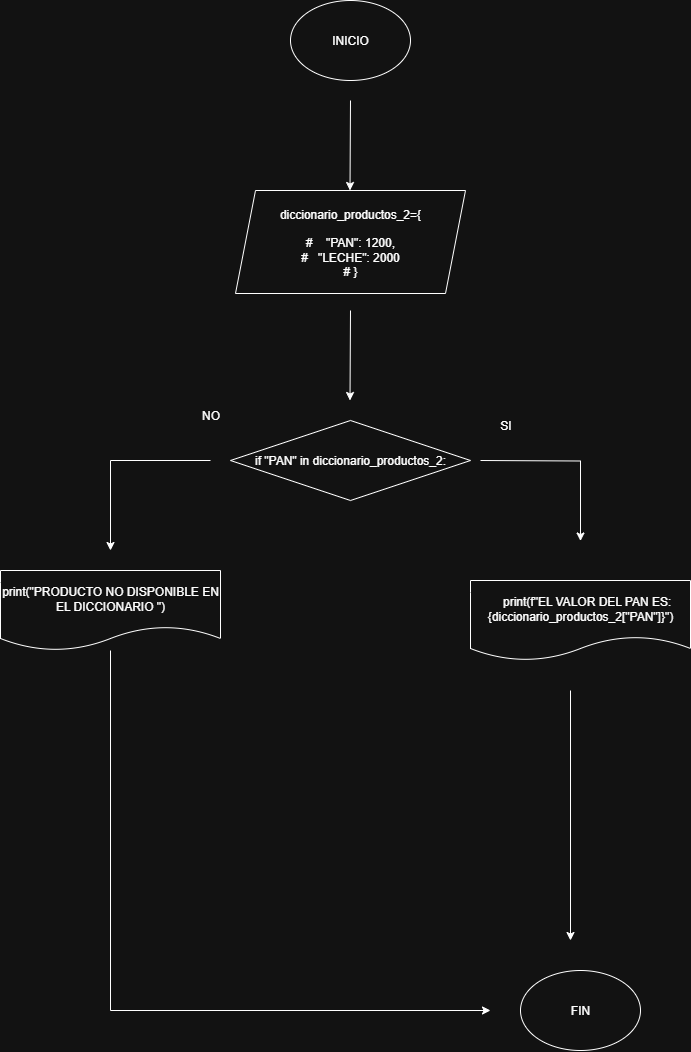

The diagram above was exported from draw.io. Its source (the exported page's mxGraphModel, read from the mxfile embedded in the PNG):
<mxGraphModel dx="623" dy="1534" grid="1" gridSize="10" guides="1" tooltips="1" connect="1" arrows="1" fold="1" page="1" pageScale="1" pageWidth="827" pageHeight="1169" math="0" shadow="0">
  <root>
    <mxCell id="0" />
    <mxCell id="1" parent="0" />
    <mxCell id="Yw_xNUoG3eBQ64Bg3pkV-1" value="INICIO" style="ellipse;whiteSpace=wrap;html=1;" parent="1" vertex="1">
      <mxGeometry x="320" y="-110" width="120" height="80" as="geometry" />
    </mxCell>
    <mxCell id="fhSH-lmVkXbhdySJFJZm-5" value="" style="endArrow=classic;html=1;rounded=0;exitX=0.5;exitY=1;exitDx=0;exitDy=0;" parent="1" edge="1">
      <mxGeometry width="50" height="50" relative="1" as="geometry">
        <mxPoint x="510" y="350" as="sourcePoint" />
        <mxPoint x="610" y="430.5" as="targetPoint" />
        <Array as="points">
          <mxPoint x="610" y="350.5" />
        </Array>
      </mxGeometry>
    </mxCell>
    <mxCell id="fhSH-lmVkXbhdySJFJZm-6" value="SI" style="text;html=1;align=center;verticalAlign=middle;resizable=0;points=[];autosize=1;strokeColor=none;fillColor=none;" parent="1" vertex="1">
      <mxGeometry x="520" y="300" width="30" height="30" as="geometry" />
    </mxCell>
    <mxCell id="fhSH-lmVkXbhdySJFJZm-9" value="" style="endArrow=classic;html=1;rounded=0;" parent="1" edge="1">
      <mxGeometry width="50" height="50" relative="1" as="geometry">
        <mxPoint x="240" y="350" as="sourcePoint" />
        <mxPoint x="140" y="440" as="targetPoint" />
        <Array as="points">
          <mxPoint x="140" y="350" />
        </Array>
      </mxGeometry>
    </mxCell>
    <mxCell id="YI9gL0Y0WRFWxrpvlZOt-6" value="NO" style="text;html=1;align=center;verticalAlign=middle;resizable=0;points=[];autosize=1;strokeColor=none;fillColor=none;" parent="1" vertex="1">
      <mxGeometry x="220" y="290" width="40" height="30" as="geometry" />
    </mxCell>
    <mxCell id="EFEm-v5oRu9OF-7LWSQN-16" value="&lt;div&gt;&lt;div&gt;&lt;div&gt;diccionario_productos_2={&lt;/div&gt;&lt;div&gt;&lt;br&gt;&lt;/div&gt;&lt;div&gt;#&amp;nbsp; &amp;nbsp; &quot;PAN&quot;: 1200,&lt;/div&gt;&lt;div&gt;#&amp;nbsp; &amp;nbsp;&quot;LECHE&quot;: 2000&lt;/div&gt;&lt;div&gt;# }&lt;/div&gt;&lt;/div&gt;&lt;/div&gt;" style="shape=parallelogram;perimeter=parallelogramPerimeter;whiteSpace=wrap;html=1;fixedSize=1;" parent="1" vertex="1">
      <mxGeometry x="265" y="80" width="230" height="103" as="geometry" />
    </mxCell>
    <mxCell id="EFEm-v5oRu9OF-7LWSQN-17" style="edgeStyle=none;rounded=0;orthogonalLoop=1;jettySize=auto;html=1;exitX=1;exitY=0.5;exitDx=0;exitDy=0;" parent="1" source="EFEm-v5oRu9OF-7LWSQN-16" target="EFEm-v5oRu9OF-7LWSQN-16" edge="1">
      <mxGeometry relative="1" as="geometry" />
    </mxCell>
    <mxCell id="EFEm-v5oRu9OF-7LWSQN-19" value="if &quot;PAN&quot; in diccionario_productos_2:" style="rhombus;whiteSpace=wrap;html=1;" parent="1" vertex="1">
      <mxGeometry x="260" y="310" width="240" height="80" as="geometry" />
    </mxCell>
    <mxCell id="EFEm-v5oRu9OF-7LWSQN-23" value="&lt;div&gt;print(&quot;PRODUCTO NO DISPONIBLE EN EL DICCIONARIO &quot;)&lt;/div&gt;" style="shape=document;whiteSpace=wrap;html=1;boundedLbl=1;" parent="1" vertex="1">
      <mxGeometry x="30" y="460" width="220" height="80" as="geometry" />
    </mxCell>
    <mxCell id="EFEm-v5oRu9OF-7LWSQN-29" value="FIN" style="ellipse;whiteSpace=wrap;html=1;" parent="1" vertex="1">
      <mxGeometry x="550" y="860" width="120" height="80" as="geometry" />
    </mxCell>
    <mxCell id="EFEm-v5oRu9OF-7LWSQN-30" value="" style="endArrow=classic;html=1;rounded=0;" parent="1" edge="1">
      <mxGeometry width="50" height="50" relative="1" as="geometry">
        <mxPoint x="140" y="540" as="sourcePoint" />
        <mxPoint x="520" y="900" as="targetPoint" />
        <Array as="points">
          <mxPoint x="140" y="900" />
        </Array>
      </mxGeometry>
    </mxCell>
    <mxCell id="D0ukvbM8USxp9fPt0x3S-6" value="" style="endArrow=classic;html=1;rounded=0;" parent="1" edge="1">
      <mxGeometry width="50" height="50" relative="1" as="geometry">
        <mxPoint x="600" y="580" as="sourcePoint" />
        <mxPoint x="600" y="830" as="targetPoint" />
      </mxGeometry>
    </mxCell>
    <mxCell id="D0ukvbM8USxp9fPt0x3S-7" value="" style="endArrow=classic;html=1;rounded=0;" parent="1" edge="1">
      <mxGeometry width="50" height="50" relative="1" as="geometry">
        <mxPoint x="380" y="200" as="sourcePoint" />
        <mxPoint x="379.5" y="290" as="targetPoint" />
      </mxGeometry>
    </mxCell>
    <mxCell id="D0ukvbM8USxp9fPt0x3S-8" value="" style="endArrow=classic;html=1;rounded=0;" parent="1" edge="1">
      <mxGeometry width="50" height="50" relative="1" as="geometry">
        <mxPoint x="380" y="-10" as="sourcePoint" />
        <mxPoint x="379.5" y="80" as="targetPoint" />
      </mxGeometry>
    </mxCell>
    <mxCell id="D0ukvbM8USxp9fPt0x3S-10" value="&lt;div&gt;&amp;nbsp; &amp;nbsp; print(f&quot;EL VALOR DEL PAN ES: {diccionario_productos_2[&quot;PAN&quot;]}&quot;)&lt;/div&gt;" style="shape=document;whiteSpace=wrap;html=1;boundedLbl=1;" parent="1" vertex="1">
      <mxGeometry x="500" y="470" width="220" height="80" as="geometry" />
    </mxCell>
  </root>
</mxGraphModel>